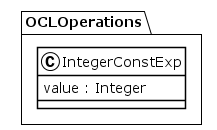

The diagram above was rendered by PlantUML. Its source (embedded in the PNG):
@startuml
!theme plain
package OCLOperations {
class IntegerConstExp {
	 value : Integer
}
}
@enduml